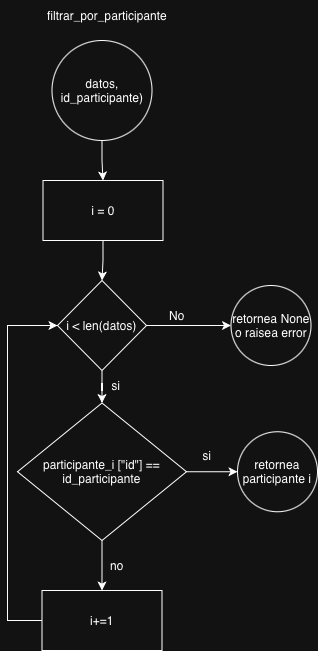

The diagram above was exported from draw.io. Its source (the exported page's mxGraphModel, read from the mxfile embedded in the PNG):
<mxGraphModel dx="2143" dy="1178" grid="1" gridSize="10" guides="1" tooltips="1" connect="1" arrows="1" fold="1" page="0" pageScale="1" pageWidth="827" pageHeight="1169" math="0" shadow="0">
  <root>
    <mxCell id="0" />
    <mxCell id="1" parent="0" />
    <mxCell id="2" edge="1" parent="1" source="3" style="edgeStyle=orthogonalEdgeStyle;rounded=0;orthogonalLoop=1;jettySize=auto;html=1;" target="5" value="">
      <mxGeometry relative="1" as="geometry" />
    </mxCell>
    <mxCell id="3" parent="1" style="ellipse;whiteSpace=wrap;html=1;aspect=fixed;" value="datos,&lt;div&gt;id_participante)&lt;/div&gt;" vertex="1">
      <mxGeometry height="100" width="100" x="1744.4999999999998" y="80" as="geometry" />
    </mxCell>
    <mxCell id="4" edge="1" parent="1" source="5" style="edgeStyle=orthogonalEdgeStyle;rounded=0;orthogonalLoop=1;jettySize=auto;html=1;" target="8" value="">
      <mxGeometry relative="1" as="geometry" />
    </mxCell>
    <mxCell id="5" parent="1" style="rounded=0;whiteSpace=wrap;html=1;" value="i = 0" vertex="1">
      <mxGeometry height="60" width="120" x="1735.4999999999998" y="220" as="geometry" />
    </mxCell>
    <mxCell id="6" edge="1" parent="1" source="8" style="edgeStyle=orthogonalEdgeStyle;rounded=0;orthogonalLoop=1;jettySize=auto;html=1;" target="11" value="">
      <mxGeometry relative="1" as="geometry" />
    </mxCell>
    <mxCell id="7" edge="1" parent="1" source="8" style="edgeStyle=orthogonalEdgeStyle;rounded=0;orthogonalLoop=1;jettySize=auto;html=1;" target="19" value="">
      <mxGeometry relative="1" as="geometry" />
    </mxCell>
    <mxCell id="8" parent="1" style="rhombus;whiteSpace=wrap;html=1;" value="i &amp;lt; len(datos)" vertex="1">
      <mxGeometry height="90" width="89" x="1749.9999999999998" y="320" as="geometry" />
    </mxCell>
    <mxCell id="9" edge="1" parent="1" source="11" style="edgeStyle=orthogonalEdgeStyle;rounded=0;orthogonalLoop=1;jettySize=auto;html=1;" target="14" value="">
      <mxGeometry relative="1" as="geometry" />
    </mxCell>
    <mxCell id="10" edge="1" parent="1" source="11" style="edgeStyle=orthogonalEdgeStyle;rounded=0;orthogonalLoop=1;jettySize=auto;html=1;exitX=1;exitY=0.5;exitDx=0;exitDy=0;entryX=0;entryY=0.5;entryDx=0;entryDy=0;" target="12">
      <mxGeometry relative="1" as="geometry" />
    </mxCell>
    <mxCell id="11" parent="1" style="rhombus;whiteSpace=wrap;html=1;" value="participante_i [&quot;id&quot;] == id_participante" vertex="1">
      <mxGeometry height="137.5" width="169" x="1709.9999999999998" y="442.5" as="geometry" />
    </mxCell>
    <mxCell id="12" parent="1" style="ellipse;whiteSpace=wrap;html=1;aspect=fixed;" value="retornea participante i" vertex="1">
      <mxGeometry height="80" width="80" x="1929.9999999999998" y="471.25" as="geometry" />
    </mxCell>
    <mxCell id="13" edge="1" parent="1" source="14" style="edgeStyle=orthogonalEdgeStyle;rounded=0;orthogonalLoop=1;jettySize=auto;html=1;exitX=0;exitY=0.5;exitDx=0;exitDy=0;entryX=0;entryY=0.5;entryDx=0;entryDy=0;" target="8">
      <mxGeometry relative="1" as="geometry">
        <Array as="points">
          <mxPoint x="1700" y="660" />
          <mxPoint x="1700" y="365" />
        </Array>
      </mxGeometry>
    </mxCell>
    <mxCell id="14" parent="1" style="whiteSpace=wrap;html=1;" value="i+=1" vertex="1">
      <mxGeometry height="60" width="120" x="1734.4999999999998" y="630" as="geometry" />
    </mxCell>
    <mxCell id="15" parent="1" style="text;html=1;whiteSpace=wrap;strokeColor=none;fillColor=none;align=center;verticalAlign=middle;rounded=0;" value="filtrar_por_participante" vertex="1">
      <mxGeometry height="30" width="60" x="1770" y="40" as="geometry" />
    </mxCell>
    <mxCell id="16" parent="1" style="text;html=1;whiteSpace=wrap;strokeColor=none;fillColor=none;align=center;verticalAlign=middle;rounded=0;" value="si" vertex="1">
      <mxGeometry height="30" width="60" x="1870" y="480" as="geometry" />
    </mxCell>
    <mxCell id="17" parent="1" style="text;html=1;whiteSpace=wrap;strokeColor=none;fillColor=none;align=center;verticalAlign=middle;rounded=0;" value="no" vertex="1">
      <mxGeometry height="30" width="60" x="1780" y="590" as="geometry" />
    </mxCell>
    <mxCell id="18" parent="1" style="text;html=1;whiteSpace=wrap;strokeColor=none;fillColor=none;align=center;verticalAlign=middle;rounded=0;" value="si" vertex="1">
      <mxGeometry height="30" width="60" x="1779" y="410" as="geometry" />
    </mxCell>
    <mxCell id="19" parent="1" style="ellipse;whiteSpace=wrap;html=1;" value="retornea None o raisea error" vertex="1">
      <mxGeometry height="80" width="80" x="1923.4999999999998" y="325" as="geometry" />
    </mxCell>
    <mxCell id="20" parent="1" style="text;html=1;whiteSpace=wrap;strokeColor=none;fillColor=none;align=center;verticalAlign=middle;rounded=0;" value="No" vertex="1">
      <mxGeometry height="30" width="60" x="1840" y="340" as="geometry" />
    </mxCell>
  </root>
</mxGraphModel>